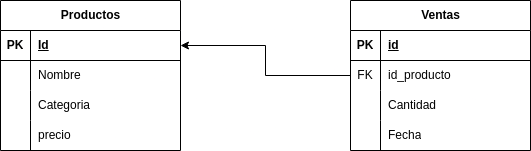

The diagram above was exported from draw.io. Its source (the exported page's mxGraphModel, read from the mxfile embedded in the PNG):
<mxGraphModel dx="679" dy="804" grid="1" gridSize="10" guides="1" tooltips="1" connect="1" arrows="1" fold="1" page="1" pageScale="1" pageWidth="850" pageHeight="1100" background="#ffffff" math="0" shadow="0">
  <root>
    <mxCell id="0" />
    <mxCell id="1" parent="0" />
    <mxCell id="JKGx0gmHNn6h9Y3I_YQQ-1" value="Productos" style="shape=table;startSize=30;container=1;collapsible=1;childLayout=tableLayout;fixedRows=1;rowLines=0;fontStyle=1;align=center;resizeLast=1;html=1;" vertex="1" parent="1">
      <mxGeometry x="190" y="190" width="180" height="150" as="geometry" />
    </mxCell>
    <mxCell id="JKGx0gmHNn6h9Y3I_YQQ-2" value="" style="shape=tableRow;horizontal=0;startSize=0;swimlaneHead=0;swimlaneBody=0;fillColor=none;collapsible=0;dropTarget=0;points=[[0,0.5],[1,0.5]];portConstraint=eastwest;top=0;left=0;right=0;bottom=1;" vertex="1" parent="JKGx0gmHNn6h9Y3I_YQQ-1">
      <mxGeometry y="30" width="180" height="30" as="geometry" />
    </mxCell>
    <mxCell id="JKGx0gmHNn6h9Y3I_YQQ-3" value="PK" style="shape=partialRectangle;connectable=0;fillColor=none;top=0;left=0;bottom=0;right=0;fontStyle=1;overflow=hidden;whiteSpace=wrap;html=1;" vertex="1" parent="JKGx0gmHNn6h9Y3I_YQQ-2">
      <mxGeometry width="30" height="30" as="geometry">
        <mxRectangle width="30" height="30" as="alternateBounds" />
      </mxGeometry>
    </mxCell>
    <mxCell id="JKGx0gmHNn6h9Y3I_YQQ-4" value="Id" style="shape=partialRectangle;connectable=0;fillColor=none;top=0;left=0;bottom=0;right=0;align=left;spacingLeft=6;fontStyle=5;overflow=hidden;whiteSpace=wrap;html=1;" vertex="1" parent="JKGx0gmHNn6h9Y3I_YQQ-2">
      <mxGeometry x="30" width="150" height="30" as="geometry">
        <mxRectangle width="150" height="30" as="alternateBounds" />
      </mxGeometry>
    </mxCell>
    <mxCell id="JKGx0gmHNn6h9Y3I_YQQ-5" value="" style="shape=tableRow;horizontal=0;startSize=0;swimlaneHead=0;swimlaneBody=0;fillColor=none;collapsible=0;dropTarget=0;points=[[0,0.5],[1,0.5]];portConstraint=eastwest;top=0;left=0;right=0;bottom=0;" vertex="1" parent="JKGx0gmHNn6h9Y3I_YQQ-1">
      <mxGeometry y="60" width="180" height="30" as="geometry" />
    </mxCell>
    <mxCell id="JKGx0gmHNn6h9Y3I_YQQ-6" value="" style="shape=partialRectangle;connectable=0;fillColor=none;top=0;left=0;bottom=0;right=0;editable=1;overflow=hidden;whiteSpace=wrap;html=1;" vertex="1" parent="JKGx0gmHNn6h9Y3I_YQQ-5">
      <mxGeometry width="30" height="30" as="geometry">
        <mxRectangle width="30" height="30" as="alternateBounds" />
      </mxGeometry>
    </mxCell>
    <mxCell id="JKGx0gmHNn6h9Y3I_YQQ-7" value="Nombre" style="shape=partialRectangle;connectable=0;fillColor=none;top=0;left=0;bottom=0;right=0;align=left;spacingLeft=6;overflow=hidden;whiteSpace=wrap;html=1;" vertex="1" parent="JKGx0gmHNn6h9Y3I_YQQ-5">
      <mxGeometry x="30" width="150" height="30" as="geometry">
        <mxRectangle width="150" height="30" as="alternateBounds" />
      </mxGeometry>
    </mxCell>
    <mxCell id="JKGx0gmHNn6h9Y3I_YQQ-8" value="" style="shape=tableRow;horizontal=0;startSize=0;swimlaneHead=0;swimlaneBody=0;fillColor=none;collapsible=0;dropTarget=0;points=[[0,0.5],[1,0.5]];portConstraint=eastwest;top=0;left=0;right=0;bottom=0;" vertex="1" parent="JKGx0gmHNn6h9Y3I_YQQ-1">
      <mxGeometry y="90" width="180" height="30" as="geometry" />
    </mxCell>
    <mxCell id="JKGx0gmHNn6h9Y3I_YQQ-9" value="" style="shape=partialRectangle;connectable=0;fillColor=none;top=0;left=0;bottom=0;right=0;editable=1;overflow=hidden;whiteSpace=wrap;html=1;" vertex="1" parent="JKGx0gmHNn6h9Y3I_YQQ-8">
      <mxGeometry width="30" height="30" as="geometry">
        <mxRectangle width="30" height="30" as="alternateBounds" />
      </mxGeometry>
    </mxCell>
    <mxCell id="JKGx0gmHNn6h9Y3I_YQQ-10" value="Categoria" style="shape=partialRectangle;connectable=0;fillColor=none;top=0;left=0;bottom=0;right=0;align=left;spacingLeft=6;overflow=hidden;whiteSpace=wrap;html=1;" vertex="1" parent="JKGx0gmHNn6h9Y3I_YQQ-8">
      <mxGeometry x="30" width="150" height="30" as="geometry">
        <mxRectangle width="150" height="30" as="alternateBounds" />
      </mxGeometry>
    </mxCell>
    <mxCell id="JKGx0gmHNn6h9Y3I_YQQ-11" value="" style="shape=tableRow;horizontal=0;startSize=0;swimlaneHead=0;swimlaneBody=0;fillColor=none;collapsible=0;dropTarget=0;points=[[0,0.5],[1,0.5]];portConstraint=eastwest;top=0;left=0;right=0;bottom=0;" vertex="1" parent="JKGx0gmHNn6h9Y3I_YQQ-1">
      <mxGeometry y="120" width="180" height="30" as="geometry" />
    </mxCell>
    <mxCell id="JKGx0gmHNn6h9Y3I_YQQ-12" value="" style="shape=partialRectangle;connectable=0;fillColor=none;top=0;left=0;bottom=0;right=0;editable=1;overflow=hidden;whiteSpace=wrap;html=1;" vertex="1" parent="JKGx0gmHNn6h9Y3I_YQQ-11">
      <mxGeometry width="30" height="30" as="geometry">
        <mxRectangle width="30" height="30" as="alternateBounds" />
      </mxGeometry>
    </mxCell>
    <mxCell id="JKGx0gmHNn6h9Y3I_YQQ-13" value="precio" style="shape=partialRectangle;connectable=0;fillColor=none;top=0;left=0;bottom=0;right=0;align=left;spacingLeft=6;overflow=hidden;whiteSpace=wrap;html=1;" vertex="1" parent="JKGx0gmHNn6h9Y3I_YQQ-11">
      <mxGeometry x="30" width="150" height="30" as="geometry">
        <mxRectangle width="150" height="30" as="alternateBounds" />
      </mxGeometry>
    </mxCell>
    <mxCell id="JKGx0gmHNn6h9Y3I_YQQ-14" value="Ventas" style="shape=table;startSize=30;container=1;collapsible=1;childLayout=tableLayout;fixedRows=1;rowLines=0;fontStyle=1;align=center;resizeLast=1;html=1;" vertex="1" parent="1">
      <mxGeometry x="540" y="190" width="180" height="150" as="geometry" />
    </mxCell>
    <mxCell id="JKGx0gmHNn6h9Y3I_YQQ-15" value="" style="shape=tableRow;horizontal=0;startSize=0;swimlaneHead=0;swimlaneBody=0;fillColor=none;collapsible=0;dropTarget=0;points=[[0,0.5],[1,0.5]];portConstraint=eastwest;top=0;left=0;right=0;bottom=1;" vertex="1" parent="JKGx0gmHNn6h9Y3I_YQQ-14">
      <mxGeometry y="30" width="180" height="30" as="geometry" />
    </mxCell>
    <mxCell id="JKGx0gmHNn6h9Y3I_YQQ-16" value="PK" style="shape=partialRectangle;connectable=0;fillColor=none;top=0;left=0;bottom=0;right=0;fontStyle=1;overflow=hidden;whiteSpace=wrap;html=1;" vertex="1" parent="JKGx0gmHNn6h9Y3I_YQQ-15">
      <mxGeometry width="30" height="30" as="geometry">
        <mxRectangle width="30" height="30" as="alternateBounds" />
      </mxGeometry>
    </mxCell>
    <mxCell id="JKGx0gmHNn6h9Y3I_YQQ-17" value="id" style="shape=partialRectangle;connectable=0;fillColor=none;top=0;left=0;bottom=0;right=0;align=left;spacingLeft=6;fontStyle=5;overflow=hidden;whiteSpace=wrap;html=1;" vertex="1" parent="JKGx0gmHNn6h9Y3I_YQQ-15">
      <mxGeometry x="30" width="150" height="30" as="geometry">
        <mxRectangle width="150" height="30" as="alternateBounds" />
      </mxGeometry>
    </mxCell>
    <mxCell id="JKGx0gmHNn6h9Y3I_YQQ-18" value="" style="shape=tableRow;horizontal=0;startSize=0;swimlaneHead=0;swimlaneBody=0;fillColor=none;collapsible=0;dropTarget=0;points=[[0,0.5],[1,0.5]];portConstraint=eastwest;top=0;left=0;right=0;bottom=0;" vertex="1" parent="JKGx0gmHNn6h9Y3I_YQQ-14">
      <mxGeometry y="60" width="180" height="30" as="geometry" />
    </mxCell>
    <mxCell id="JKGx0gmHNn6h9Y3I_YQQ-19" value="FK" style="shape=partialRectangle;connectable=0;fillColor=none;top=0;left=0;bottom=0;right=0;editable=1;overflow=hidden;whiteSpace=wrap;html=1;" vertex="1" parent="JKGx0gmHNn6h9Y3I_YQQ-18">
      <mxGeometry width="30" height="30" as="geometry">
        <mxRectangle width="30" height="30" as="alternateBounds" />
      </mxGeometry>
    </mxCell>
    <mxCell id="JKGx0gmHNn6h9Y3I_YQQ-20" value="id_producto" style="shape=partialRectangle;connectable=0;fillColor=none;top=0;left=0;bottom=0;right=0;align=left;spacingLeft=6;overflow=hidden;whiteSpace=wrap;html=1;" vertex="1" parent="JKGx0gmHNn6h9Y3I_YQQ-18">
      <mxGeometry x="30" width="150" height="30" as="geometry">
        <mxRectangle width="150" height="30" as="alternateBounds" />
      </mxGeometry>
    </mxCell>
    <mxCell id="JKGx0gmHNn6h9Y3I_YQQ-21" value="" style="shape=tableRow;horizontal=0;startSize=0;swimlaneHead=0;swimlaneBody=0;fillColor=none;collapsible=0;dropTarget=0;points=[[0,0.5],[1,0.5]];portConstraint=eastwest;top=0;left=0;right=0;bottom=0;" vertex="1" parent="JKGx0gmHNn6h9Y3I_YQQ-14">
      <mxGeometry y="90" width="180" height="30" as="geometry" />
    </mxCell>
    <mxCell id="JKGx0gmHNn6h9Y3I_YQQ-22" value="" style="shape=partialRectangle;connectable=0;fillColor=none;top=0;left=0;bottom=0;right=0;editable=1;overflow=hidden;whiteSpace=wrap;html=1;" vertex="1" parent="JKGx0gmHNn6h9Y3I_YQQ-21">
      <mxGeometry width="30" height="30" as="geometry">
        <mxRectangle width="30" height="30" as="alternateBounds" />
      </mxGeometry>
    </mxCell>
    <mxCell id="JKGx0gmHNn6h9Y3I_YQQ-23" value="Cantidad" style="shape=partialRectangle;connectable=0;fillColor=none;top=0;left=0;bottom=0;right=0;align=left;spacingLeft=6;overflow=hidden;whiteSpace=wrap;html=1;" vertex="1" parent="JKGx0gmHNn6h9Y3I_YQQ-21">
      <mxGeometry x="30" width="150" height="30" as="geometry">
        <mxRectangle width="150" height="30" as="alternateBounds" />
      </mxGeometry>
    </mxCell>
    <mxCell id="JKGx0gmHNn6h9Y3I_YQQ-24" value="" style="shape=tableRow;horizontal=0;startSize=0;swimlaneHead=0;swimlaneBody=0;fillColor=none;collapsible=0;dropTarget=0;points=[[0,0.5],[1,0.5]];portConstraint=eastwest;top=0;left=0;right=0;bottom=0;" vertex="1" parent="JKGx0gmHNn6h9Y3I_YQQ-14">
      <mxGeometry y="120" width="180" height="30" as="geometry" />
    </mxCell>
    <mxCell id="JKGx0gmHNn6h9Y3I_YQQ-25" value="" style="shape=partialRectangle;connectable=0;fillColor=none;top=0;left=0;bottom=0;right=0;editable=1;overflow=hidden;whiteSpace=wrap;html=1;" vertex="1" parent="JKGx0gmHNn6h9Y3I_YQQ-24">
      <mxGeometry width="30" height="30" as="geometry">
        <mxRectangle width="30" height="30" as="alternateBounds" />
      </mxGeometry>
    </mxCell>
    <mxCell id="JKGx0gmHNn6h9Y3I_YQQ-26" value="Fecha" style="shape=partialRectangle;connectable=0;fillColor=none;top=0;left=0;bottom=0;right=0;align=left;spacingLeft=6;overflow=hidden;whiteSpace=wrap;html=1;" vertex="1" parent="JKGx0gmHNn6h9Y3I_YQQ-24">
      <mxGeometry x="30" width="150" height="30" as="geometry">
        <mxRectangle width="150" height="30" as="alternateBounds" />
      </mxGeometry>
    </mxCell>
    <mxCell id="JKGx0gmHNn6h9Y3I_YQQ-27" style="edgeStyle=orthogonalEdgeStyle;rounded=0;orthogonalLoop=1;jettySize=auto;html=1;entryX=1;entryY=0.5;entryDx=0;entryDy=0;" edge="1" parent="1" source="JKGx0gmHNn6h9Y3I_YQQ-18" target="JKGx0gmHNn6h9Y3I_YQQ-2">
      <mxGeometry relative="1" as="geometry" />
    </mxCell>
  </root>
</mxGraphModel>